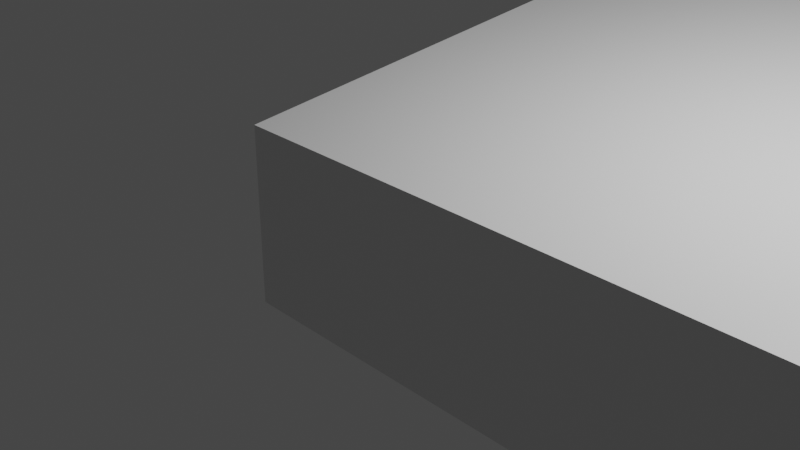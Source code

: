 # Source: bump_chunk.blend  (saved by Blender 2.93.21; exported with 4.5.12 LTS)
import bpy
from mathutils import Matrix  # noqa: F401  (used for matrix-valued properties, if any)

bpy.ops.wm.read_factory_settings(use_empty=True)
scene = bpy.context.scene
scene.name = 'Scene'

# ---- collections
col_collection = bpy.data.collections.new('Collection'); scene.collection.children.link(col_collection)

# ---- materials (node trees are filled in below, after node groups)
mat_material = bpy.data.materials.new('Material')
mat_material.alpha_threshold = 0.0
mat_material.use_transparent_shadow = False
mat_material.line_color = (0.0, 0.0, 0.0, 1.0)

# ---- material node trees
mat_material.use_nodes = True; mat_material.node_tree.nodes.clear()
_N = mat_material.node_tree.nodes; _L = mat_material.node_tree.links
n0 = _N.new('ShaderNodeOutputMaterial'); n0.name = 'Material Output'; n0.location = (300, 300)
n1 = _N.new('ShaderNodeBsdfPrincipled'); n1.name = 'Principled BSDF'; n1.location = (10, 300)
n1.distribution = 'GGX'
n1.subsurface_method = 'BURLEY'
n1.inputs[2].default_value = 0.4
n1.inputs[3].default_value = 1.45
n1.inputs[27].default_value = (0.0, 0.0, 0.0, 1.0)
n1.inputs[28].default_value = 1.0
_L.new(n1.outputs[0], n0.inputs[0])
n0.is_active_output = True

# ---- world
world_world = bpy.data.worlds.new('World'); scene.world = world_world
world_world.use_nodes = True; world_world.node_tree.nodes.clear()
_N = world_world.node_tree.nodes; _L = world_world.node_tree.links
n0 = _N.new('ShaderNodeOutputWorld'); n0.name = 'World Output'; n0.location = (300, 300)
n1 = _N.new('ShaderNodeBackground'); n1.name = 'Background'; n1.location = (10, 300)
n1.inputs[0].default_value = (0.05088, 0.05088, 0.05088, 1.0)
_L.new(n1.outputs[0], n0.inputs[0])
n0.is_active_output = True
world_world.color = (0.05088, 0.05088, 0.05088)
world_world.use_sun_shadow = False
world_world.sun_shadow_jitter_overblur = 0.0

# ---- cameras
cam_camera = bpy.data.cameras.new('Camera')
cam_camera.clip_end = 100.0
cam_camera.ortho_scale = 7.314

# ---- lights
light_light = bpy.data.lights.new('Light', 'POINT')
light_light.transmission_factor = 0.0
light_light.energy = 1000.0
light_light.shadow_soft_size = 0.1
light_light.shadow_maximum_resolution = 0.006
light_light.use_absolute_resolution = True

# ---- meshes
me_cube = bpy.data.meshes.new('Cube')
me_cube.from_pydata([(49.53, 157.1, 1.0), (49.53, 157.1, -1.0), (49.53, -1.0, 1.0), (49.53, -1.0, -1.0), (-1.0, 157.1, 1.0), (-1.0, 157.1, -1.0), (-1.0, -1.0, 1.0), (-1.0, -1.0, -1.0), (49.53, -1.0, 1.0), (-1.0, -1.0, 1.0), (49.53, 157.1, 1.0), (-1.0, 157.1, 1.0), (49.53, -1.0, 1.0), (-1.0, -1.0, 1.0), (49.53, 157.1, 1.0), (-1.0, 157.1, 1.0), (24.27, -1.0, 1.0), (24.27, 157.1, 1.0), (49.53, 82.47, 9.605), (49.53, 73.66, 9.605), (-1.0, 73.66, 9.605), (-1.0, 82.47, 9.605), (24.27, 82.47, 9.605), (24.27, 73.66, 9.605)], [], [(3, 8, 9, 7), (7, 9, 11, 5), (5, 1, 3, 7), (1, 10, 8, 3), (5, 11, 10, 1), (12, 13, 9, 8), (14, 12, 8, 10), (13, 15, 11, 9), (15, 14, 10, 11), (2, 16, 6, 13, 12), (0, 17, 22, 18), (23, 20, 6, 16), (4, 17, 0, 14, 15), (0, 18, 19, 2, 12, 14), (17, 4, 21, 22), (6, 20, 21, 4, 15, 13), (23, 19, 18, 22), (20, 23, 22, 21), (19, 23, 16, 2)])
_uv = me_cube.uv_layers.new(name='UVMap')
_uv.uv.foreach_set('vector', [0.375, 0.75, 0.625, 0.75, 0.625, 1.0, 0.375, 1.0, 0.375, 0.0, 0.625, 0.0, 0.625, 0.25, 0.375, 0.25, 0.125, 0.5, 0.375, 0.5, 0.375, 0.75, 0.125, 0.75, 0.375, 0.5, 0.625, 0.5, 0.625, 0.75, 0.375, 0.75, 0.375, 0.25, 0.625, 0.25, 0.625, 0.5, 0.375, 0.5, 0.625, 0.75, 0.875, 0.75, 0.875, 0.75, 0.625, 0.75, 0.625, 0.5, 0.625, 0.75, 0.625, 0.75, 0.625, 0.5, 0.875, 0.75, 0.875, 0.5, 0.875, 0.5, 0.875, 0.75, 0.875, 0.5, 0.625, 0.5, 0.625, 0.5, 0.875, 0.5, 0.625, 0.75, 0.75, 0.75, 0.875, 0.75, 0.875, 0.75, 0.625, 0.75, 0.625, 0.5, 0.75, 0.5, 0.75, 0.618, 0.625, 0.618, 0.75, 0.632, 0.875, 0.632, 0.875, 0.75, 0.75, 0.75, 0.875, 0.5, 0.75, 0.5, 0.625, 0.5, 0.625, 0.5, 0.875, 0.5, 0.625, 0.5, 0.625, 0.618, 0.625, 0.632, 0.625, 0.75, 0.625, 0.75, 0.625, 0.5, 0.75, 0.5, 0.875, 0.5, 0.875, 0.618, 0.75, 0.618, 0.875, 0.75, 0.875, 0.632, 0.875, 0.618, 0.875, 0.5, 0.875, 0.5, 0.875, 0.75, 0.75, 0.632, 0.625, 0.632, 0.625, 0.618, 0.75, 0.618, 0.875, 0.632, 0.75, 0.632, 0.75, 0.618, 0.875, 0.618, 0.625, 0.632, 0.75, 0.632, 0.75, 0.75, 0.625, 0.75])
me_cube.materials.append(mat_material)
me_cube.use_remesh_preserve_volume = False
me_cube.use_remesh_preserve_attributes = False
me_cube.use_mirror_vertex_groups = False
me_cube.update()

# ---- objects
ob_cube = bpy.data.objects.new('Cube', me_cube)
ob_light = bpy.data.objects.new('Light', light_light)
ob_camera = bpy.data.objects.new('Camera', cam_camera)

# ---- transforms, parenting, visibility, modifiers, constraints
ob_cube.location = (0.0, 0.0, 0.0)
ob_cube.lock_rotations_4d = False
ob_cube.empty_display_type = 'ARROWS'
ob_cube.lineart.crease_threshold = 0.0
ob_light.location = (4.076, 1.005, 5.904)
ob_light.rotation_euler = (0.6503, 0.05522, 1.866)
ob_light.lock_rotations_4d = False
ob_light.empty_display_type = 'ARROWS'
ob_light.color = (0.0, 0.0, 0.0, 0.0)
ob_light.lineart.crease_threshold = 0.0
ob_camera.location = (7.359, -6.926, 4.958)
ob_camera.rotation_euler = (1.109, 0.0, 0.8149)
ob_camera.lock_rotations_4d = False
ob_camera.empty_display_type = 'ARROWS'
ob_camera.color = (0.0, 0.0, 0.0, 0.0)
ob_camera.display_type = 'WIRE'
ob_camera.lineart.crease_threshold = 0.0

# ---- collection membership
col_collection.objects.link(ob_cube)
col_collection.objects.link(ob_light)
col_collection.objects.link(ob_camera)

# ---- scene / render settings (as saved in the file)
scene.camera = ob_camera
scene.frame_start = 1; scene.frame_end = 250; scene.frame_set(1)
scene.render.engine = 'BLENDER_EEVEE_NEXT'
scene.cycles.use_denoising = False
scene.cycles.samples = 128
scene.cycles.sampling_pattern = 'TABULATED_SOBOL'
scene.cycles.use_adaptive_sampling = False
scene.cycles.use_light_tree = False
scene.view_settings.view_transform = 'Filmic'
bpy.context.view_layer.update()

